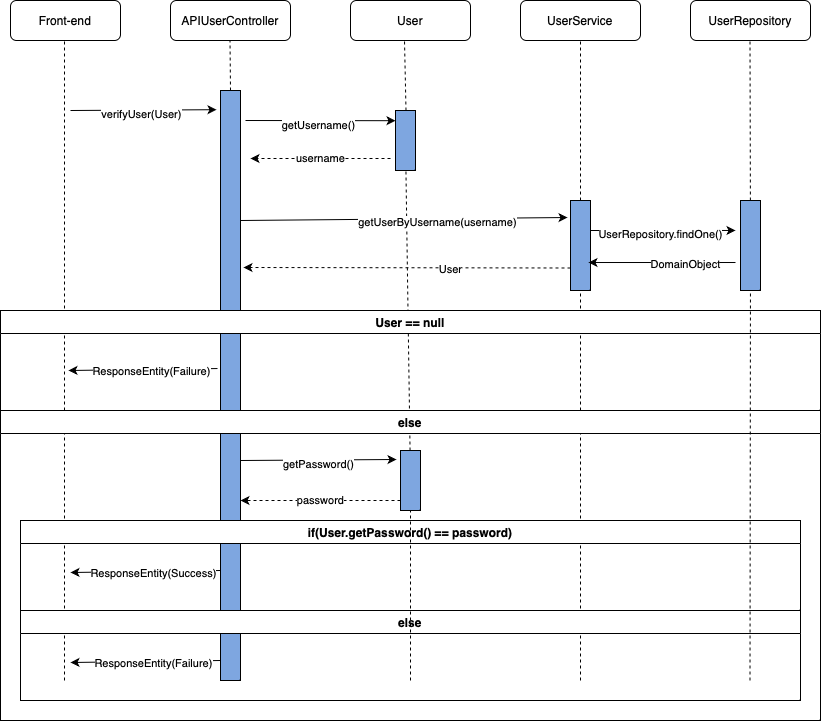

The diagram above was exported from draw.io. Its source (the exported page's mxGraphModel, read from the mxfile embedded in the PNG):
<mxGraphModel dx="1314" dy="873" grid="1" gridSize="10" guides="1" tooltips="1" connect="1" arrows="1" fold="1" page="1" pageScale="1" pageWidth="850" pageHeight="1100" math="0" shadow="0">
  <root>
    <mxCell id="0" />
    <mxCell id="1" parent="0" />
    <mxCell id="NYbpynUkjevrfoo0QbdU-1" value="Front-end" style="rounded=1;whiteSpace=wrap;html=1;" vertex="1" parent="1">
      <mxGeometry x="30" y="140" width="110" height="40" as="geometry" />
    </mxCell>
    <mxCell id="NYbpynUkjevrfoo0QbdU-2" value="APIUserController" style="rounded=1;whiteSpace=wrap;html=1;" vertex="1" parent="1">
      <mxGeometry x="190" y="140" width="120" height="40" as="geometry" />
    </mxCell>
    <mxCell id="NYbpynUkjevrfoo0QbdU-3" value="UserService" style="rounded=1;whiteSpace=wrap;html=1;" vertex="1" parent="1">
      <mxGeometry x="540" y="140" width="120" height="40" as="geometry" />
    </mxCell>
    <mxCell id="NYbpynUkjevrfoo0QbdU-5" value="UserRepository" style="rounded=1;whiteSpace=wrap;html=1;" vertex="1" parent="1">
      <mxGeometry x="710" y="140" width="120" height="40" as="geometry" />
    </mxCell>
    <mxCell id="NYbpynUkjevrfoo0QbdU-6" value="User" style="rounded=1;whiteSpace=wrap;html=1;" vertex="1" parent="1">
      <mxGeometry x="370" y="140" width="120" height="40" as="geometry" />
    </mxCell>
    <mxCell id="NYbpynUkjevrfoo0QbdU-7" value="" style="endArrow=none;dashed=1;html=1;rounded=0;" edge="1" parent="1">
      <mxGeometry width="50" height="50" relative="1" as="geometry">
        <mxPoint x="84" y="820" as="sourcePoint" />
        <mxPoint x="84" y="180" as="targetPoint" />
      </mxGeometry>
    </mxCell>
    <mxCell id="NYbpynUkjevrfoo0QbdU-8" value="" style="endArrow=none;dashed=1;html=1;rounded=0;" edge="1" parent="1">
      <mxGeometry width="50" height="50" relative="1" as="geometry">
        <mxPoint x="250" y="230" as="sourcePoint" />
        <mxPoint x="249.5" y="180" as="targetPoint" />
      </mxGeometry>
    </mxCell>
    <mxCell id="NYbpynUkjevrfoo0QbdU-9" value="" style="endArrow=none;dashed=1;html=1;rounded=0;entryX=0.45;entryY=1;entryDx=0;entryDy=0;entryPerimeter=0;" edge="1" parent="1" target="NYbpynUkjevrfoo0QbdU-6">
      <mxGeometry width="50" height="50" relative="1" as="geometry">
        <mxPoint x="425.5" y="250" as="sourcePoint" />
        <mxPoint x="429" y="180" as="targetPoint" />
      </mxGeometry>
    </mxCell>
    <mxCell id="NYbpynUkjevrfoo0QbdU-10" value="" style="endArrow=none;dashed=1;html=1;rounded=0;" edge="1" parent="1">
      <mxGeometry width="50" height="50" relative="1" as="geometry">
        <mxPoint x="600" y="820" as="sourcePoint" />
        <mxPoint x="600" y="180" as="targetPoint" />
      </mxGeometry>
    </mxCell>
    <mxCell id="NYbpynUkjevrfoo0QbdU-11" value="" style="endArrow=none;dashed=1;html=1;rounded=0;" edge="1" parent="1" source="NYbpynUkjevrfoo0QbdU-48">
      <mxGeometry width="50" height="50" relative="1" as="geometry">
        <mxPoint x="769.5" y="820" as="sourcePoint" />
        <mxPoint x="769.5" y="180" as="targetPoint" />
      </mxGeometry>
    </mxCell>
    <mxCell id="NYbpynUkjevrfoo0QbdU-13" value="" style="endArrow=none;dashed=1;html=1;rounded=0;entryX=0.5;entryY=1;entryDx=0;entryDy=0;" edge="1" parent="1">
      <mxGeometry width="50" height="50" relative="1" as="geometry">
        <mxPoint x="250" y="820" as="sourcePoint" />
        <mxPoint x="250" y="630" as="targetPoint" />
      </mxGeometry>
    </mxCell>
    <mxCell id="NYbpynUkjevrfoo0QbdU-14" value="" style="endArrow=classic;html=1;rounded=0;entryX=-0.2;entryY=0.048;entryDx=0;entryDy=0;entryPerimeter=0;" edge="1" parent="1">
      <mxGeometry width="50" height="50" relative="1" as="geometry">
        <mxPoint x="90" y="250" as="sourcePoint" />
        <mxPoint x="236" y="249.20000000000005" as="targetPoint" />
      </mxGeometry>
    </mxCell>
    <mxCell id="NYbpynUkjevrfoo0QbdU-15" value="verifyUser(User)" style="edgeLabel;html=1;align=center;verticalAlign=middle;resizable=0;points=[];" vertex="1" connectable="0" parent="NYbpynUkjevrfoo0QbdU-14">
      <mxGeometry x="0.397" y="-4" relative="1" as="geometry">
        <mxPoint x="-32" as="offset" />
      </mxGeometry>
    </mxCell>
    <mxCell id="NYbpynUkjevrfoo0QbdU-19" value="" style="rounded=0;whiteSpace=wrap;html=1;fillColor=#7EA6E0;" vertex="1" parent="1">
      <mxGeometry x="240" y="230" width="20" height="590" as="geometry" />
    </mxCell>
    <mxCell id="NYbpynUkjevrfoo0QbdU-22" value="" style="endArrow=none;dashed=1;html=1;rounded=0;" edge="1" parent="1" source="NYbpynUkjevrfoo0QbdU-34" target="NYbpynUkjevrfoo0QbdU-20">
      <mxGeometry width="50" height="50" relative="1" as="geometry">
        <mxPoint x="430" y="820" as="sourcePoint" />
        <mxPoint x="430" y="180" as="targetPoint" />
      </mxGeometry>
    </mxCell>
    <mxCell id="NYbpynUkjevrfoo0QbdU-20" value="" style="rounded=0;whiteSpace=wrap;html=1;fillColor=#7EA6E0;" vertex="1" parent="1">
      <mxGeometry x="415" y="250" width="20" height="60" as="geometry" />
    </mxCell>
    <mxCell id="NYbpynUkjevrfoo0QbdU-23" value="" style="endArrow=classic;html=1;rounded=0;" edge="1" parent="1">
      <mxGeometry width="50" height="50" relative="1" as="geometry">
        <mxPoint x="265" y="260" as="sourcePoint" />
        <mxPoint x="415" y="260.2" as="targetPoint" />
      </mxGeometry>
    </mxCell>
    <mxCell id="NYbpynUkjevrfoo0QbdU-24" value="getUsername()" style="edgeLabel;html=1;align=center;verticalAlign=middle;resizable=0;points=[];" vertex="1" connectable="0" parent="NYbpynUkjevrfoo0QbdU-23">
      <mxGeometry x="0.397" y="-4" relative="1" as="geometry">
        <mxPoint x="-32" as="offset" />
      </mxGeometry>
    </mxCell>
    <mxCell id="NYbpynUkjevrfoo0QbdU-25" value="username" style="endArrow=classic;html=1;rounded=0;dashed=1;" edge="1" parent="1">
      <mxGeometry width="50" height="50" relative="1" as="geometry">
        <mxPoint x="410" y="298" as="sourcePoint" />
        <mxPoint x="270" y="298" as="targetPoint" />
      </mxGeometry>
    </mxCell>
    <mxCell id="NYbpynUkjevrfoo0QbdU-26" value="" style="rounded=0;whiteSpace=wrap;html=1;fillColor=#7EA6E0;" vertex="1" parent="1">
      <mxGeometry x="590" y="340" width="20" height="90" as="geometry" />
    </mxCell>
    <mxCell id="NYbpynUkjevrfoo0QbdU-27" value="" style="endArrow=classic;html=1;rounded=0;entryX=-0.15;entryY=0.189;entryDx=0;entryDy=0;entryPerimeter=0;" edge="1" parent="1" target="NYbpynUkjevrfoo0QbdU-26">
      <mxGeometry width="50" height="50" relative="1" as="geometry">
        <mxPoint x="260" y="360" as="sourcePoint" />
        <mxPoint x="580" y="360" as="targetPoint" />
      </mxGeometry>
    </mxCell>
    <mxCell id="NYbpynUkjevrfoo0QbdU-28" value="getUserByUsername(username)" style="edgeLabel;html=1;align=center;verticalAlign=middle;resizable=0;points=[];" vertex="1" connectable="0" parent="NYbpynUkjevrfoo0QbdU-27">
      <mxGeometry x="0.397" y="-4" relative="1" as="geometry">
        <mxPoint x="-32" as="offset" />
      </mxGeometry>
    </mxCell>
    <mxCell id="NYbpynUkjevrfoo0QbdU-29" value="User" style="endArrow=classic;html=1;rounded=0;entryX=1.15;entryY=0.3;entryDx=0;entryDy=0;entryPerimeter=0;dashed=1;exitX=0;exitY=0.75;exitDx=0;exitDy=0;" edge="1" parent="1" source="NYbpynUkjevrfoo0QbdU-26" target="NYbpynUkjevrfoo0QbdU-19">
      <mxGeometry x="-0.2662" y="2" width="50" height="50" relative="1" as="geometry">
        <mxPoint x="590" y="390" as="sourcePoint" />
        <mxPoint x="443" y="390" as="targetPoint" />
        <mxPoint as="offset" />
      </mxGeometry>
    </mxCell>
    <mxCell id="NYbpynUkjevrfoo0QbdU-30" value="User == null" style="swimlane;whiteSpace=wrap;html=1;" vertex="1" parent="1">
      <mxGeometry x="20" y="450" width="820" height="100" as="geometry" />
    </mxCell>
    <mxCell id="NYbpynUkjevrfoo0QbdU-31" value="" style="endArrow=classic;html=1;rounded=0;exitX=-0.05;exitY=0.662;exitDx=0;exitDy=0;exitPerimeter=0;" edge="1" parent="1">
      <mxGeometry width="50" height="50" relative="1" as="geometry">
        <mxPoint x="237" y="508.03999999999996" as="sourcePoint" />
        <mxPoint x="88" y="510" as="targetPoint" />
      </mxGeometry>
    </mxCell>
    <mxCell id="NYbpynUkjevrfoo0QbdU-32" value="ResponseEntity(Failure)" style="edgeLabel;html=1;align=center;verticalAlign=middle;resizable=0;points=[];" vertex="1" connectable="0" parent="NYbpynUkjevrfoo0QbdU-31">
      <mxGeometry x="0.2082" y="1" relative="1" as="geometry">
        <mxPoint x="23" as="offset" />
      </mxGeometry>
    </mxCell>
    <mxCell id="NYbpynUkjevrfoo0QbdU-33" value="else" style="swimlane;whiteSpace=wrap;html=1;" vertex="1" parent="1">
      <mxGeometry x="20" y="550" width="820" height="310" as="geometry" />
    </mxCell>
    <mxCell id="NYbpynUkjevrfoo0QbdU-34" value="" style="rounded=0;whiteSpace=wrap;html=1;fillColor=#7EA6E0;" vertex="1" parent="NYbpynUkjevrfoo0QbdU-33">
      <mxGeometry x="400" y="40" width="20" height="60" as="geometry" />
    </mxCell>
    <mxCell id="NYbpynUkjevrfoo0QbdU-36" value="" style="endArrow=classic;html=1;rounded=0;entryX=-0.2;entryY=0.15;entryDx=0;entryDy=0;entryPerimeter=0;" edge="1" parent="NYbpynUkjevrfoo0QbdU-33" target="NYbpynUkjevrfoo0QbdU-34">
      <mxGeometry width="50" height="50" relative="1" as="geometry">
        <mxPoint x="240" y="50" as="sourcePoint" />
        <mxPoint x="390" y="50" as="targetPoint" />
      </mxGeometry>
    </mxCell>
    <mxCell id="NYbpynUkjevrfoo0QbdU-37" value="getPassword()" style="edgeLabel;html=1;align=center;verticalAlign=middle;resizable=0;points=[];" vertex="1" connectable="0" parent="NYbpynUkjevrfoo0QbdU-36">
      <mxGeometry x="0.397" y="-4" relative="1" as="geometry">
        <mxPoint x="-32" as="offset" />
      </mxGeometry>
    </mxCell>
    <mxCell id="NYbpynUkjevrfoo0QbdU-38" value="password" style="endArrow=classic;html=1;rounded=0;dashed=1;" edge="1" parent="NYbpynUkjevrfoo0QbdU-33">
      <mxGeometry width="50" height="50" relative="1" as="geometry">
        <mxPoint x="400" y="90" as="sourcePoint" />
        <mxPoint x="240" y="90" as="targetPoint" />
      </mxGeometry>
    </mxCell>
    <mxCell id="NYbpynUkjevrfoo0QbdU-39" value="if(User.getPassword() == password)" style="swimlane;whiteSpace=wrap;html=1;" vertex="1" parent="NYbpynUkjevrfoo0QbdU-33">
      <mxGeometry x="20" y="110" width="780" height="90" as="geometry" />
    </mxCell>
    <mxCell id="NYbpynUkjevrfoo0QbdU-40" value="" style="endArrow=classic;html=1;rounded=0;exitX=-0.05;exitY=0.662;exitDx=0;exitDy=0;exitPerimeter=0;" edge="1" parent="NYbpynUkjevrfoo0QbdU-39">
      <mxGeometry width="50" height="50" relative="1" as="geometry">
        <mxPoint x="200" y="50" as="sourcePoint" />
        <mxPoint x="50" y="52" as="targetPoint" />
      </mxGeometry>
    </mxCell>
    <mxCell id="NYbpynUkjevrfoo0QbdU-41" value="ResponseEntity(Success)" style="edgeLabel;html=1;align=center;verticalAlign=middle;resizable=0;points=[];" vertex="1" connectable="0" parent="NYbpynUkjevrfoo0QbdU-40">
      <mxGeometry x="0.2082" y="1" relative="1" as="geometry">
        <mxPoint x="23" as="offset" />
      </mxGeometry>
    </mxCell>
    <mxCell id="NYbpynUkjevrfoo0QbdU-42" value="else" style="swimlane;whiteSpace=wrap;html=1;" vertex="1" parent="NYbpynUkjevrfoo0QbdU-33">
      <mxGeometry x="20" y="200" width="780" height="90" as="geometry" />
    </mxCell>
    <mxCell id="NYbpynUkjevrfoo0QbdU-43" value="" style="endArrow=classic;html=1;rounded=0;exitX=-0.05;exitY=0.662;exitDx=0;exitDy=0;exitPerimeter=0;" edge="1" parent="NYbpynUkjevrfoo0QbdU-42">
      <mxGeometry width="50" height="50" relative="1" as="geometry">
        <mxPoint x="200" y="50" as="sourcePoint" />
        <mxPoint x="50" y="52" as="targetPoint" />
      </mxGeometry>
    </mxCell>
    <mxCell id="NYbpynUkjevrfoo0QbdU-44" value="ResponseEntity(Failure)" style="edgeLabel;html=1;align=center;verticalAlign=middle;resizable=0;points=[];" vertex="1" connectable="0" parent="NYbpynUkjevrfoo0QbdU-43">
      <mxGeometry x="0.2082" y="1" relative="1" as="geometry">
        <mxPoint x="23" as="offset" />
      </mxGeometry>
    </mxCell>
    <mxCell id="NYbpynUkjevrfoo0QbdU-35" value="" style="endArrow=none;dashed=1;html=1;rounded=0;" edge="1" parent="1" target="NYbpynUkjevrfoo0QbdU-34">
      <mxGeometry width="50" height="50" relative="1" as="geometry">
        <mxPoint x="430" y="820" as="sourcePoint" />
        <mxPoint x="425" y="310" as="targetPoint" />
      </mxGeometry>
    </mxCell>
    <mxCell id="NYbpynUkjevrfoo0QbdU-46" value="" style="endArrow=classic;html=1;rounded=0;entryX=-0.25;entryY=0.333;entryDx=0;entryDy=0;entryPerimeter=0;" edge="1" parent="1" target="NYbpynUkjevrfoo0QbdU-48">
      <mxGeometry width="50" height="50" relative="1" as="geometry">
        <mxPoint x="610" y="370" as="sourcePoint" />
        <mxPoint x="740" y="370" as="targetPoint" />
      </mxGeometry>
    </mxCell>
    <mxCell id="NYbpynUkjevrfoo0QbdU-47" value="UserRepository.findOne()" style="edgeLabel;html=1;align=center;verticalAlign=middle;resizable=0;points=[];" vertex="1" connectable="0" parent="NYbpynUkjevrfoo0QbdU-46">
      <mxGeometry x="0.397" y="-4" relative="1" as="geometry">
        <mxPoint x="-32" as="offset" />
      </mxGeometry>
    </mxCell>
    <mxCell id="NYbpynUkjevrfoo0QbdU-49" value="" style="endArrow=none;dashed=1;html=1;rounded=0;" edge="1" parent="1" target="NYbpynUkjevrfoo0QbdU-48">
      <mxGeometry width="50" height="50" relative="1" as="geometry">
        <mxPoint x="769.5" y="820" as="sourcePoint" />
        <mxPoint x="769.5" y="180" as="targetPoint" />
      </mxGeometry>
    </mxCell>
    <mxCell id="NYbpynUkjevrfoo0QbdU-48" value="" style="rounded=0;whiteSpace=wrap;html=1;fillColor=#7EA6E0;" vertex="1" parent="1">
      <mxGeometry x="760" y="340" width="20" height="90" as="geometry" />
    </mxCell>
    <mxCell id="NYbpynUkjevrfoo0QbdU-50" value="" style="endArrow=classic;html=1;rounded=0;entryX=0.9;entryY=0.689;entryDx=0;entryDy=0;entryPerimeter=0;exitX=-0.25;exitY=0.689;exitDx=0;exitDy=0;exitPerimeter=0;" edge="1" parent="1" source="NYbpynUkjevrfoo0QbdU-48" target="NYbpynUkjevrfoo0QbdU-26">
      <mxGeometry width="50" height="50" relative="1" as="geometry">
        <mxPoint x="400" y="470" as="sourcePoint" />
        <mxPoint x="450" y="420" as="targetPoint" />
      </mxGeometry>
    </mxCell>
    <mxCell id="NYbpynUkjevrfoo0QbdU-51" value="DomainObject" style="edgeLabel;html=1;align=center;verticalAlign=middle;resizable=0;points=[];" vertex="1" connectable="0" parent="NYbpynUkjevrfoo0QbdU-50">
      <mxGeometry x="-0.3061" y="1" relative="1" as="geometry">
        <mxPoint as="offset" />
      </mxGeometry>
    </mxCell>
  </root>
</mxGraphModel>